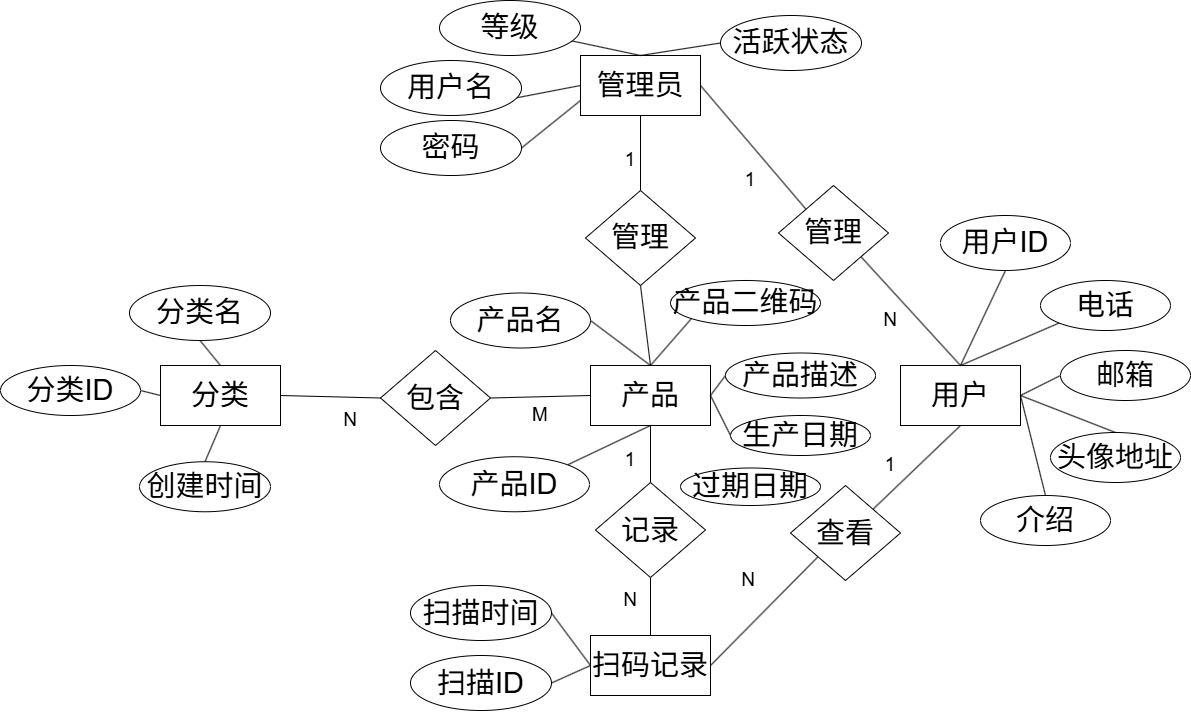

The diagram above was exported from draw.io. Its source (the exported page's mxGraphModel, read from the mxfile embedded in the PNG):
<mxGraphModel dx="1664" dy="1721" grid="1" gridSize="10" guides="1" tooltips="1" connect="1" arrows="1" fold="1" page="1" pageScale="1" pageWidth="1169" pageHeight="827" math="0" shadow="0">
  <root>
    <mxCell id="0" />
    <mxCell id="1" parent="0" />
    <mxCell id="2" edge="1" parent="1" source="5" style="rounded=0;orthogonalLoop=1;jettySize=auto;html=1;exitX=0.5;exitY=0;exitDx=0;exitDy=0;entryX=0.5;entryY=1;entryDx=0;entryDy=0;endArrow=none;endFill=0;" target="35">
      <mxGeometry relative="1" as="geometry" />
    </mxCell>
    <mxCell id="3" edge="1" parent="1" source="5" style="rounded=0;orthogonalLoop=1;jettySize=auto;html=1;exitX=0;exitY=0.5;exitDx=0;exitDy=0;entryX=1;entryY=0.5;entryDx=0;entryDy=0;endArrow=none;endFill=0;" target="36">
      <mxGeometry relative="1" as="geometry" />
    </mxCell>
    <mxCell id="4" edge="1" parent="1" source="5" style="rounded=0;orthogonalLoop=1;jettySize=auto;html=1;exitX=0.5;exitY=1;exitDx=0;exitDy=0;entryX=0.5;entryY=0;entryDx=0;entryDy=0;endArrow=none;endFill=0;" target="37">
      <mxGeometry relative="1" as="geometry" />
    </mxCell>
    <mxCell id="5" parent="1" style="rounded=0;whiteSpace=wrap;html=1;" value="&lt;font style=&quot;font-size: 29px;&quot;&gt;分类&lt;/font&gt;" vertex="1">
      <mxGeometry height="60" width="120" x="1720" y="320" as="geometry" />
    </mxCell>
    <mxCell id="6" edge="1" parent="1" source="7" style="edgeStyle=orthogonalEdgeStyle;rounded=0;orthogonalLoop=1;jettySize=auto;html=1;exitX=0.5;exitY=1;exitDx=0;exitDy=0;entryX=0.5;entryY=0;entryDx=0;entryDy=0;endArrow=none;endFill=0;" target="22">
      <mxGeometry relative="1" as="geometry" />
    </mxCell>
    <mxCell id="7" parent="1" style="rounded=0;whiteSpace=wrap;html=1;" value="&lt;font style=&quot;font-size: 29px;&quot;&gt;产品&lt;/font&gt;" vertex="1">
      <mxGeometry height="60" width="120" x="2150" y="320" as="geometry" />
    </mxCell>
    <mxCell id="8" parent="1" style="rounded=0;whiteSpace=wrap;html=1;" value="&lt;span style=&quot;font-size: 29px;&quot;&gt;用户&lt;/span&gt;" vertex="1">
      <mxGeometry height="60" width="120" x="2460" y="320" as="geometry" />
    </mxCell>
    <mxCell id="9" edge="1" parent="1" source="11" style="edgeStyle=orthogonalEdgeStyle;rounded=0;orthogonalLoop=1;jettySize=auto;html=1;exitX=0.5;exitY=1;exitDx=0;exitDy=0;entryX=0.5;entryY=0;entryDx=0;entryDy=0;endArrow=none;endFill=0;" target="18">
      <mxGeometry relative="1" as="geometry" />
    </mxCell>
    <mxCell id="10" edge="1" parent="1" source="11" style="rounded=0;orthogonalLoop=1;jettySize=auto;html=1;exitX=0.5;exitY=0;exitDx=0;exitDy=0;endArrow=none;endFill=0;" target="53">
      <mxGeometry relative="1" as="geometry" />
    </mxCell>
    <mxCell id="11" parent="1" style="rounded=0;whiteSpace=wrap;html=1;" value="&lt;span style=&quot;font-size: 29px;&quot;&gt;管理员&lt;/span&gt;" vertex="1">
      <mxGeometry height="60" width="120" x="2140" y="10" as="geometry" />
    </mxCell>
    <mxCell id="12" edge="1" parent="1" source="13" style="rounded=0;orthogonalLoop=1;jettySize=auto;html=1;exitX=1;exitY=0.5;exitDx=0;exitDy=0;entryX=0;entryY=1;entryDx=0;entryDy=0;endArrow=none;endFill=0;" target="20">
      <mxGeometry relative="1" as="geometry" />
    </mxCell>
    <mxCell id="13" parent="1" style="rounded=0;whiteSpace=wrap;html=1;" value="&lt;span style=&quot;font-size: 29px;&quot;&gt;扫码记录&lt;/span&gt;" vertex="1">
      <mxGeometry height="60" width="120" x="2150" y="590" as="geometry" />
    </mxCell>
    <mxCell id="14" edge="1" parent="1" source="16" style="rounded=0;orthogonalLoop=1;jettySize=auto;html=1;exitX=1;exitY=0.5;exitDx=0;exitDy=0;entryX=0;entryY=0.5;entryDx=0;entryDy=0;endArrow=none;endFill=0;" target="7">
      <mxGeometry relative="1" as="geometry" />
    </mxCell>
    <mxCell id="15" edge="1" parent="1" source="16" style="rounded=0;orthogonalLoop=1;jettySize=auto;html=1;exitX=0;exitY=0.5;exitDx=0;exitDy=0;entryX=1;entryY=0.5;entryDx=0;entryDy=0;endArrow=none;endFill=0;" target="5">
      <mxGeometry relative="1" as="geometry" />
    </mxCell>
    <mxCell id="16" parent="1" style="rhombus;whiteSpace=wrap;html=1;" value="&lt;font style=&quot;font-size: 29px;&quot;&gt;包含&lt;/font&gt;" vertex="1">
      <mxGeometry height="95" width="110" x="1940" y="305" as="geometry" />
    </mxCell>
    <mxCell id="17" edge="1" parent="1" source="18" style="rounded=0;orthogonalLoop=1;jettySize=auto;html=1;exitX=0.5;exitY=1;exitDx=0;exitDy=0;entryX=0.5;entryY=0;entryDx=0;entryDy=0;endArrow=none;endFill=0;" target="7">
      <mxGeometry relative="1" as="geometry" />
    </mxCell>
    <mxCell id="18" parent="1" style="rhombus;whiteSpace=wrap;html=1;" value="&lt;font style=&quot;font-size: 29px;&quot;&gt;管理&lt;/font&gt;" vertex="1">
      <mxGeometry height="95" width="110" x="2145" y="145" as="geometry" />
    </mxCell>
    <mxCell id="19" edge="1" parent="1" source="20" style="rounded=0;orthogonalLoop=1;jettySize=auto;html=1;exitX=1;exitY=0;exitDx=0;exitDy=0;entryX=0.5;entryY=1;entryDx=0;entryDy=0;endArrow=none;endFill=0;" target="8">
      <mxGeometry relative="1" as="geometry" />
    </mxCell>
    <mxCell id="20" parent="1" style="rhombus;whiteSpace=wrap;html=1;" value="&lt;font style=&quot;font-size: 29px;&quot;&gt;查看&lt;/font&gt;" vertex="1">
      <mxGeometry height="95" width="110" x="2350" y="440" as="geometry" />
    </mxCell>
    <mxCell id="21" edge="1" parent="1" source="22" style="edgeStyle=orthogonalEdgeStyle;rounded=0;orthogonalLoop=1;jettySize=auto;html=1;exitX=0.5;exitY=1;exitDx=0;exitDy=0;entryX=0.5;entryY=0;entryDx=0;entryDy=0;endArrow=none;endFill=0;" target="13">
      <mxGeometry relative="1" as="geometry" />
    </mxCell>
    <mxCell id="22" parent="1" style="rhombus;whiteSpace=wrap;html=1;" value="&lt;font style=&quot;font-size: 29px;&quot;&gt;记录&lt;/font&gt;" vertex="1">
      <mxGeometry height="95" width="110" x="2155" y="437" as="geometry" />
    </mxCell>
    <mxCell id="23" edge="1" parent="1" source="25" style="rounded=0;orthogonalLoop=1;jettySize=auto;html=1;exitX=1;exitY=1;exitDx=0;exitDy=0;entryX=0.5;entryY=0;entryDx=0;entryDy=0;endArrow=none;endFill=0;" target="8">
      <mxGeometry relative="1" as="geometry" />
    </mxCell>
    <mxCell id="24" edge="1" parent="1" source="25" style="rounded=0;orthogonalLoop=1;jettySize=auto;html=1;exitX=0;exitY=0;exitDx=0;exitDy=0;entryX=1;entryY=0.5;entryDx=0;entryDy=0;endArrow=none;endFill=0;" target="11">
      <mxGeometry relative="1" as="geometry" />
    </mxCell>
    <mxCell id="25" parent="1" style="rhombus;whiteSpace=wrap;html=1;" value="&lt;font style=&quot;font-size: 29px;&quot;&gt;管理&lt;/font&gt;" vertex="1">
      <mxGeometry height="95" width="110" x="2338" y="140" as="geometry" />
    </mxCell>
    <mxCell id="26" parent="1" style="text;html=1;whiteSpace=wrap;strokeColor=none;fillColor=none;align=center;verticalAlign=middle;rounded=0;" value="&lt;font style=&quot;font-size: 19px;&quot;&gt;N&lt;/font&gt;" vertex="1">
      <mxGeometry height="30" width="60" x="2160" y="540" as="geometry" />
    </mxCell>
    <mxCell id="27" parent="1" style="text;html=1;whiteSpace=wrap;strokeColor=none;fillColor=none;align=center;verticalAlign=middle;rounded=0;" value="&lt;font style=&quot;font-size: 19px;&quot;&gt;1&lt;/font&gt;" vertex="1">
      <mxGeometry height="30" width="60" x="2160" y="400" as="geometry" />
    </mxCell>
    <mxCell id="28" parent="1" style="text;html=1;whiteSpace=wrap;strokeColor=none;fillColor=none;align=center;verticalAlign=middle;rounded=0;" value="&lt;font style=&quot;font-size: 19px;&quot;&gt;1&lt;/font&gt;" vertex="1">
      <mxGeometry height="30" width="60" x="2160" y="100" as="geometry" />
    </mxCell>
    <mxCell id="29" parent="1" style="text;html=1;whiteSpace=wrap;strokeColor=none;fillColor=none;align=center;verticalAlign=middle;rounded=0;" value="&lt;span style=&quot;font-size: 19px;&quot;&gt;N&lt;/span&gt;" vertex="1">
      <mxGeometry height="30" width="60" x="1880" y="360" as="geometry" />
    </mxCell>
    <mxCell id="30" parent="1" style="text;html=1;whiteSpace=wrap;strokeColor=none;fillColor=none;align=center;verticalAlign=middle;rounded=0;" value="&lt;font style=&quot;font-size: 19px;&quot;&gt;M&lt;/font&gt;" vertex="1">
      <mxGeometry height="30" width="60" x="2070" y="355" as="geometry" />
    </mxCell>
    <mxCell id="31" parent="1" style="text;html=1;whiteSpace=wrap;strokeColor=none;fillColor=none;align=center;verticalAlign=middle;rounded=0;" value="&lt;font style=&quot;font-size: 19px;&quot;&gt;N&lt;/font&gt;" vertex="1">
      <mxGeometry height="30" width="60" x="2278" y="520" as="geometry" />
    </mxCell>
    <mxCell id="32" parent="1" style="text;html=1;whiteSpace=wrap;strokeColor=none;fillColor=none;align=center;verticalAlign=middle;rounded=0;" value="&lt;font style=&quot;font-size: 19px;&quot;&gt;1&lt;/font&gt;" vertex="1">
      <mxGeometry height="30" width="60" x="2420" y="405" as="geometry" />
    </mxCell>
    <mxCell id="33" parent="1" style="text;html=1;whiteSpace=wrap;strokeColor=none;fillColor=none;align=center;verticalAlign=middle;rounded=0;" value="&lt;font style=&quot;font-size: 19px;&quot;&gt;1&lt;/font&gt;" vertex="1">
      <mxGeometry height="30" width="60" x="2280" y="120" as="geometry" />
    </mxCell>
    <mxCell id="34" parent="1" style="text;html=1;whiteSpace=wrap;strokeColor=none;fillColor=none;align=center;verticalAlign=middle;rounded=0;" value="&lt;font style=&quot;font-size: 19px;&quot;&gt;N&lt;/font&gt;" vertex="1">
      <mxGeometry height="30" width="60" x="2420" y="260" as="geometry" />
    </mxCell>
    <mxCell id="35" parent="1" style="ellipse;whiteSpace=wrap;html=1;" value="&lt;font style=&quot;font-size: 29px;&quot;&gt;分类名&lt;/font&gt;" vertex="1">
      <mxGeometry height="55" width="141" x="1689" y="240" as="geometry" />
    </mxCell>
    <mxCell id="36" parent="1" style="ellipse;whiteSpace=wrap;html=1;" value="&lt;font style=&quot;font-size: 29px;&quot;&gt;分类ID&lt;/font&gt;" vertex="1">
      <mxGeometry height="50" width="140" x="1560" y="320" as="geometry" />
    </mxCell>
    <mxCell id="37" parent="1" style="ellipse;whiteSpace=wrap;html=1;" value="&lt;font style=&quot;font-size: 29px;&quot;&gt;创建时间&lt;/font&gt;" vertex="1">
      <mxGeometry height="50" width="131" x="1699" y="416.25" as="geometry" />
    </mxCell>
    <mxCell id="38" edge="1" parent="1" source="39" style="rounded=0;orthogonalLoop=1;jettySize=auto;html=1;exitX=1;exitY=0.5;exitDx=0;exitDy=0;entryX=0.5;entryY=0;entryDx=0;entryDy=0;endArrow=none;endFill=0;" target="7">
      <mxGeometry relative="1" as="geometry" />
    </mxCell>
    <mxCell id="39" parent="1" style="ellipse;whiteSpace=wrap;html=1;" value="&lt;font style=&quot;font-size: 29px;&quot;&gt;产品名&lt;/font&gt;" vertex="1">
      <mxGeometry height="55" width="140" x="2010" y="247.5" as="geometry" />
    </mxCell>
    <mxCell id="40" edge="1" parent="1" source="41" style="rounded=0;orthogonalLoop=1;jettySize=auto;html=1;exitX=1;exitY=0;exitDx=0;exitDy=0;entryX=0.5;entryY=1;entryDx=0;entryDy=0;endArrow=none;endFill=0;" target="7">
      <mxGeometry relative="1" as="geometry" />
    </mxCell>
    <mxCell id="41" parent="1" style="ellipse;whiteSpace=wrap;html=1;" value="&lt;font style=&quot;font-size: 29px;&quot;&gt;产品ID&lt;/font&gt;" vertex="1">
      <mxGeometry height="55" width="150" x="1999" y="411.25" as="geometry" />
    </mxCell>
    <mxCell id="42" edge="1" parent="1" source="43" style="rounded=0;orthogonalLoop=1;jettySize=auto;html=1;exitX=0;exitY=1;exitDx=0;exitDy=0;entryX=0.5;entryY=0;entryDx=0;entryDy=0;endArrow=none;endFill=0;" target="7">
      <mxGeometry relative="1" as="geometry" />
    </mxCell>
    <mxCell id="43" parent="1" style="ellipse;whiteSpace=wrap;html=1;" value="&lt;font style=&quot;font-size: 29px;&quot;&gt;产品二维码&lt;/font&gt;" vertex="1">
      <mxGeometry height="45" width="150" x="2230" y="235" as="geometry" />
    </mxCell>
    <mxCell id="44" edge="1" parent="1" source="45" style="rounded=0;orthogonalLoop=1;jettySize=auto;html=1;exitX=0;exitY=0.5;exitDx=0;exitDy=0;entryX=1;entryY=0.5;entryDx=0;entryDy=0;endArrow=none;endFill=0;" target="7">
      <mxGeometry relative="1" as="geometry" />
    </mxCell>
    <mxCell id="45" parent="1" style="ellipse;whiteSpace=wrap;html=1;" value="&lt;font style=&quot;font-size: 29px;&quot;&gt;产品描述&lt;/font&gt;" vertex="1">
      <mxGeometry height="45" width="150" x="2285" y="307.5" as="geometry" />
    </mxCell>
    <mxCell id="46" edge="1" parent="1" source="47" style="rounded=0;orthogonalLoop=1;jettySize=auto;html=1;exitX=0;exitY=0.5;exitDx=0;exitDy=0;endArrow=none;endFill=0;">
      <mxGeometry relative="1" as="geometry">
        <mxPoint x="2270" y="350" as="targetPoint" />
      </mxGeometry>
    </mxCell>
    <mxCell id="47" parent="1" style="ellipse;whiteSpace=wrap;html=1;" value="&lt;span style=&quot;font-size: 29px;&quot;&gt;生产日期&lt;/span&gt;" vertex="1">
      <mxGeometry height="40" width="140" x="2290" y="370" as="geometry" />
    </mxCell>
    <mxCell id="48" parent="1" style="ellipse;whiteSpace=wrap;html=1;" value="&lt;span style=&quot;font-size: 29px;&quot;&gt;过期日期&lt;/span&gt;" vertex="1">
      <mxGeometry height="37.5" width="140" x="2240" y="422.5" as="geometry" />
    </mxCell>
    <mxCell id="49" edge="1" parent="1" source="50" style="rounded=0;orthogonalLoop=1;jettySize=auto;html=1;exitX=0.921;exitY=0.7;exitDx=0;exitDy=0;entryX=0;entryY=0.5;entryDx=0;entryDy=0;endArrow=none;endFill=0;exitPerimeter=0;" target="11">
      <mxGeometry relative="1" as="geometry" />
    </mxCell>
    <mxCell id="50" parent="1" style="ellipse;whiteSpace=wrap;html=1;" value="&lt;span style=&quot;font-size: 29px;&quot;&gt;用户名&lt;/span&gt;" vertex="1">
      <mxGeometry height="55" width="141" x="1940" y="15" as="geometry" />
    </mxCell>
    <mxCell id="51" edge="1" parent="1" source="52" style="rounded=0;orthogonalLoop=1;jettySize=auto;html=1;exitX=1;exitY=0.5;exitDx=0;exitDy=0;entryX=0;entryY=0.75;entryDx=0;entryDy=0;endArrow=none;endFill=0;" target="11">
      <mxGeometry relative="1" as="geometry" />
    </mxCell>
    <mxCell id="52" parent="1" style="ellipse;whiteSpace=wrap;html=1;" value="&lt;span style=&quot;font-size: 29px;&quot;&gt;密码&lt;/span&gt;" vertex="1">
      <mxGeometry height="55" width="141" x="1940" y="75" as="geometry" />
    </mxCell>
    <mxCell id="53" parent="1" style="ellipse;whiteSpace=wrap;html=1;" value="&lt;span style=&quot;font-size: 29px;&quot;&gt;等级&lt;/span&gt;" vertex="1">
      <mxGeometry height="55" width="141" x="1999" y="-45" as="geometry" />
    </mxCell>
    <mxCell id="54" edge="1" parent="1" source="55" style="rounded=0;orthogonalLoop=1;jettySize=auto;html=1;exitX=0;exitY=0.5;exitDx=0;exitDy=0;entryX=0.5;entryY=0;entryDx=0;entryDy=0;endArrow=none;endFill=0;" target="11">
      <mxGeometry relative="1" as="geometry" />
    </mxCell>
    <mxCell id="55" parent="1" style="ellipse;whiteSpace=wrap;html=1;" value="&lt;span style=&quot;font-size: 29px;&quot;&gt;活跃状态&lt;/span&gt;" vertex="1">
      <mxGeometry height="55" width="141" x="2280" y="-30" as="geometry" />
    </mxCell>
    <mxCell id="56" edge="1" parent="1" source="57" style="rounded=0;orthogonalLoop=1;jettySize=auto;html=1;exitX=1;exitY=0.5;exitDx=0;exitDy=0;entryX=0;entryY=0.5;entryDx=0;entryDy=0;endArrow=none;endFill=0;" target="13">
      <mxGeometry relative="1" as="geometry" />
    </mxCell>
    <mxCell id="57" parent="1" style="ellipse;whiteSpace=wrap;html=1;" value="&lt;span style=&quot;font-size: 29px;&quot;&gt;扫描时间&lt;/span&gt;" vertex="1">
      <mxGeometry height="55" width="141" x="1970" y="540" as="geometry" />
    </mxCell>
    <mxCell id="58" edge="1" parent="1" source="59" style="rounded=0;orthogonalLoop=1;jettySize=auto;html=1;exitX=1;exitY=0.5;exitDx=0;exitDy=0;entryX=0;entryY=0.5;entryDx=0;entryDy=0;endArrow=none;endFill=0;" target="13">
      <mxGeometry relative="1" as="geometry" />
    </mxCell>
    <mxCell id="59" parent="1" style="ellipse;whiteSpace=wrap;html=1;" value="&lt;span style=&quot;font-size: 29px;&quot;&gt;扫描ID&lt;/span&gt;" vertex="1">
      <mxGeometry height="55" width="141" x="1970" y="610" as="geometry" />
    </mxCell>
    <mxCell id="60" edge="1" parent="1" source="61" style="rounded=0;orthogonalLoop=1;jettySize=auto;html=1;exitX=0.5;exitY=1;exitDx=0;exitDy=0;entryX=0.5;entryY=0;entryDx=0;entryDy=0;endArrow=none;endFill=0;" target="8">
      <mxGeometry relative="1" as="geometry" />
    </mxCell>
    <mxCell id="61" parent="1" style="ellipse;whiteSpace=wrap;html=1;" value="&lt;span style=&quot;font-size: 29px;&quot;&gt;用户ID&lt;/span&gt;" vertex="1">
      <mxGeometry height="55" width="130" x="2500" y="170" as="geometry" />
    </mxCell>
    <mxCell id="62" edge="1" parent="1" source="63" style="rounded=0;orthogonalLoop=1;jettySize=auto;html=1;exitX=0;exitY=1;exitDx=0;exitDy=0;entryX=0.5;entryY=0;entryDx=0;entryDy=0;endArrow=none;endFill=0;" target="8">
      <mxGeometry relative="1" as="geometry" />
    </mxCell>
    <mxCell id="63" parent="1" style="ellipse;whiteSpace=wrap;html=1;" value="&lt;span style=&quot;font-size: 29px;&quot;&gt;电话&lt;/span&gt;" vertex="1">
      <mxGeometry height="50" width="130" x="2600" y="235" as="geometry" />
    </mxCell>
    <mxCell id="64" edge="1" parent="1" source="65" style="rounded=0;orthogonalLoop=1;jettySize=auto;html=1;exitX=0;exitY=0.5;exitDx=0;exitDy=0;entryX=1;entryY=0.5;entryDx=0;entryDy=0;endArrow=none;endFill=0;" target="8">
      <mxGeometry relative="1" as="geometry" />
    </mxCell>
    <mxCell id="65" parent="1" style="ellipse;whiteSpace=wrap;html=1;" value="&lt;span style=&quot;font-size: 29px;&quot;&gt;邮箱&lt;/span&gt;" vertex="1">
      <mxGeometry height="50" width="130" x="2620" y="305" as="geometry" />
    </mxCell>
    <mxCell id="66" edge="1" parent="1" source="67" style="rounded=0;orthogonalLoop=1;jettySize=auto;html=1;exitX=0.5;exitY=0;exitDx=0;exitDy=0;endArrow=none;endFill=0;">
      <mxGeometry relative="1" as="geometry">
        <mxPoint x="2580" y="350" as="targetPoint" />
      </mxGeometry>
    </mxCell>
    <mxCell id="67" parent="1" style="ellipse;whiteSpace=wrap;html=1;" value="&lt;span style=&quot;font-size: 29px;&quot;&gt;头像地址&lt;/span&gt;" vertex="1">
      <mxGeometry height="50" width="130" x="2610" y="387" as="geometry" />
    </mxCell>
    <mxCell id="68" edge="1" parent="1" source="69" style="rounded=0;orthogonalLoop=1;jettySize=auto;html=1;exitX=0.5;exitY=0;exitDx=0;exitDy=0;endArrow=none;endFill=0;">
      <mxGeometry relative="1" as="geometry">
        <mxPoint x="2580" y="350" as="targetPoint" />
      </mxGeometry>
    </mxCell>
    <mxCell id="69" parent="1" style="ellipse;whiteSpace=wrap;html=1;" value="&lt;span style=&quot;font-size: 29px;&quot;&gt;介绍&lt;/span&gt;" vertex="1">
      <mxGeometry height="50" width="130" x="2540" y="450" as="geometry" />
    </mxCell>
  </root>
</mxGraphModel>